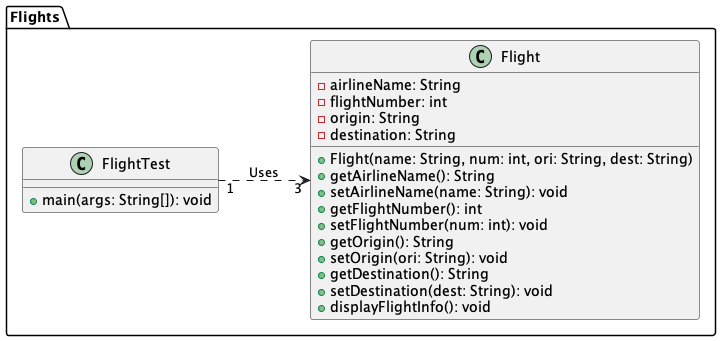

The diagram above was rendered by PlantUML. Its source (embedded in the PNG):
@startuml
package Flights {
left to right direction

class Flight {
    - airlineName: String
    - flightNumber: int
    - origin: String
    - destination: String

    + Flight(name: String, num: int, ori: String, dest: String)
    + getAirlineName(): String
    + setAirlineName(name: String): void
    + getFlightNumber(): int
    + setFlightNumber(num: int): void
    + getOrigin(): String
    + setOrigin(ori: String): void
    + getDestination(): String
    + setDestination(dest: String): void
    + displayFlightInfo(): void
}

class FlightTest {
    + main(args: String[]): void
}

' Dependency relationship (main uses Flight objects)
FlightTest "1" ..> "3" Flight : Uses

}

@enduml